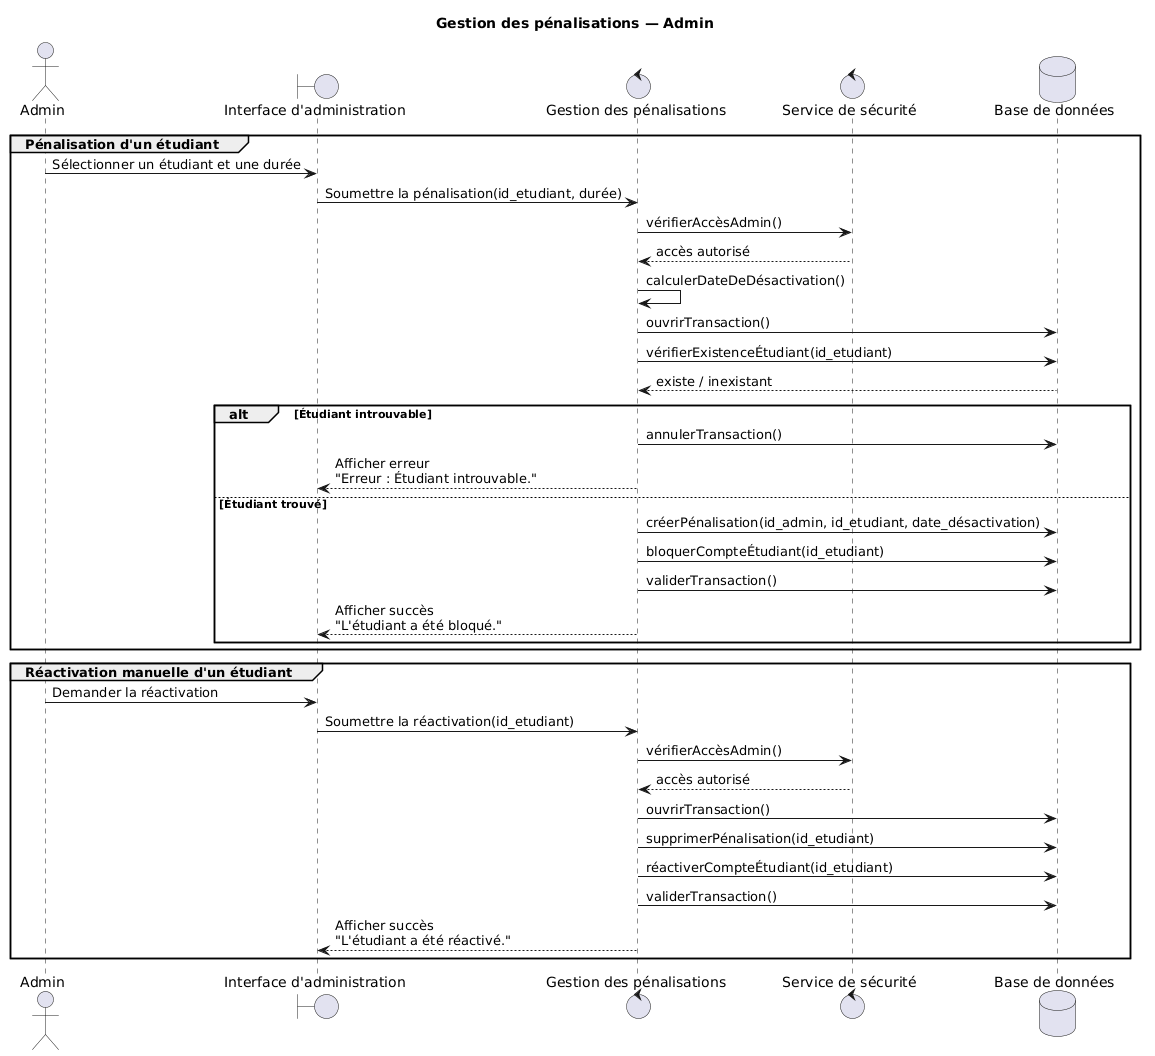

The diagram above was rendered by PlantUML. Its source (embedded in the PNG):
@startuml
title Gestion des pénalisations — Admin

actor "Admin" as Admin
boundary "Interface d'administration" as IHM
control "Gestion des pénalisations" as Penalisation
control "Service de sécurité" as Security
database "Base de données" as DB

group Pénalisation d'un étudiant
    Admin -> IHM : Sélectionner un étudiant et une durée
    IHM -> Penalisation : Soumettre la pénalisation(id_etudiant, durée)

    Penalisation -> Security : vérifierAccèsAdmin()
    Security --> Penalisation : accès autorisé

    Penalisation -> Penalisation : calculerDateDeDésactivation()

    Penalisation -> DB : ouvrirTransaction()

    Penalisation -> DB : vérifierExistenceÉtudiant(id_etudiant)
    DB --> Penalisation : existe / inexistant

    alt Étudiant introuvable
        Penalisation -> DB : annulerTransaction()
        Penalisation --> IHM : Afficher erreur\n"Erreur : Étudiant introuvable."

    else Étudiant trouvé
        Penalisation -> DB : créerPénalisation(id_admin, id_etudiant, date_désactivation)
        Penalisation -> DB : bloquerCompteÉtudiant(id_etudiant)

        Penalisation -> DB : validerTransaction()
        Penalisation --> IHM : Afficher succès\n"L'étudiant a été bloqué."
    end
end

group Réactivation manuelle d'un étudiant
    Admin -> IHM : Demander la réactivation
    IHM -> Penalisation : Soumettre la réactivation(id_etudiant)

    Penalisation -> Security : vérifierAccèsAdmin()
    Security --> Penalisation : accès autorisé

    Penalisation -> DB : ouvrirTransaction()

    Penalisation -> DB : supprimerPénalisation(id_etudiant)
    Penalisation -> DB : réactiverCompteÉtudiant(id_etudiant)

    Penalisation -> DB : validerTransaction()
    Penalisation --> IHM : Afficher succès\n"L'étudiant a été réactivé."
end
@enduml